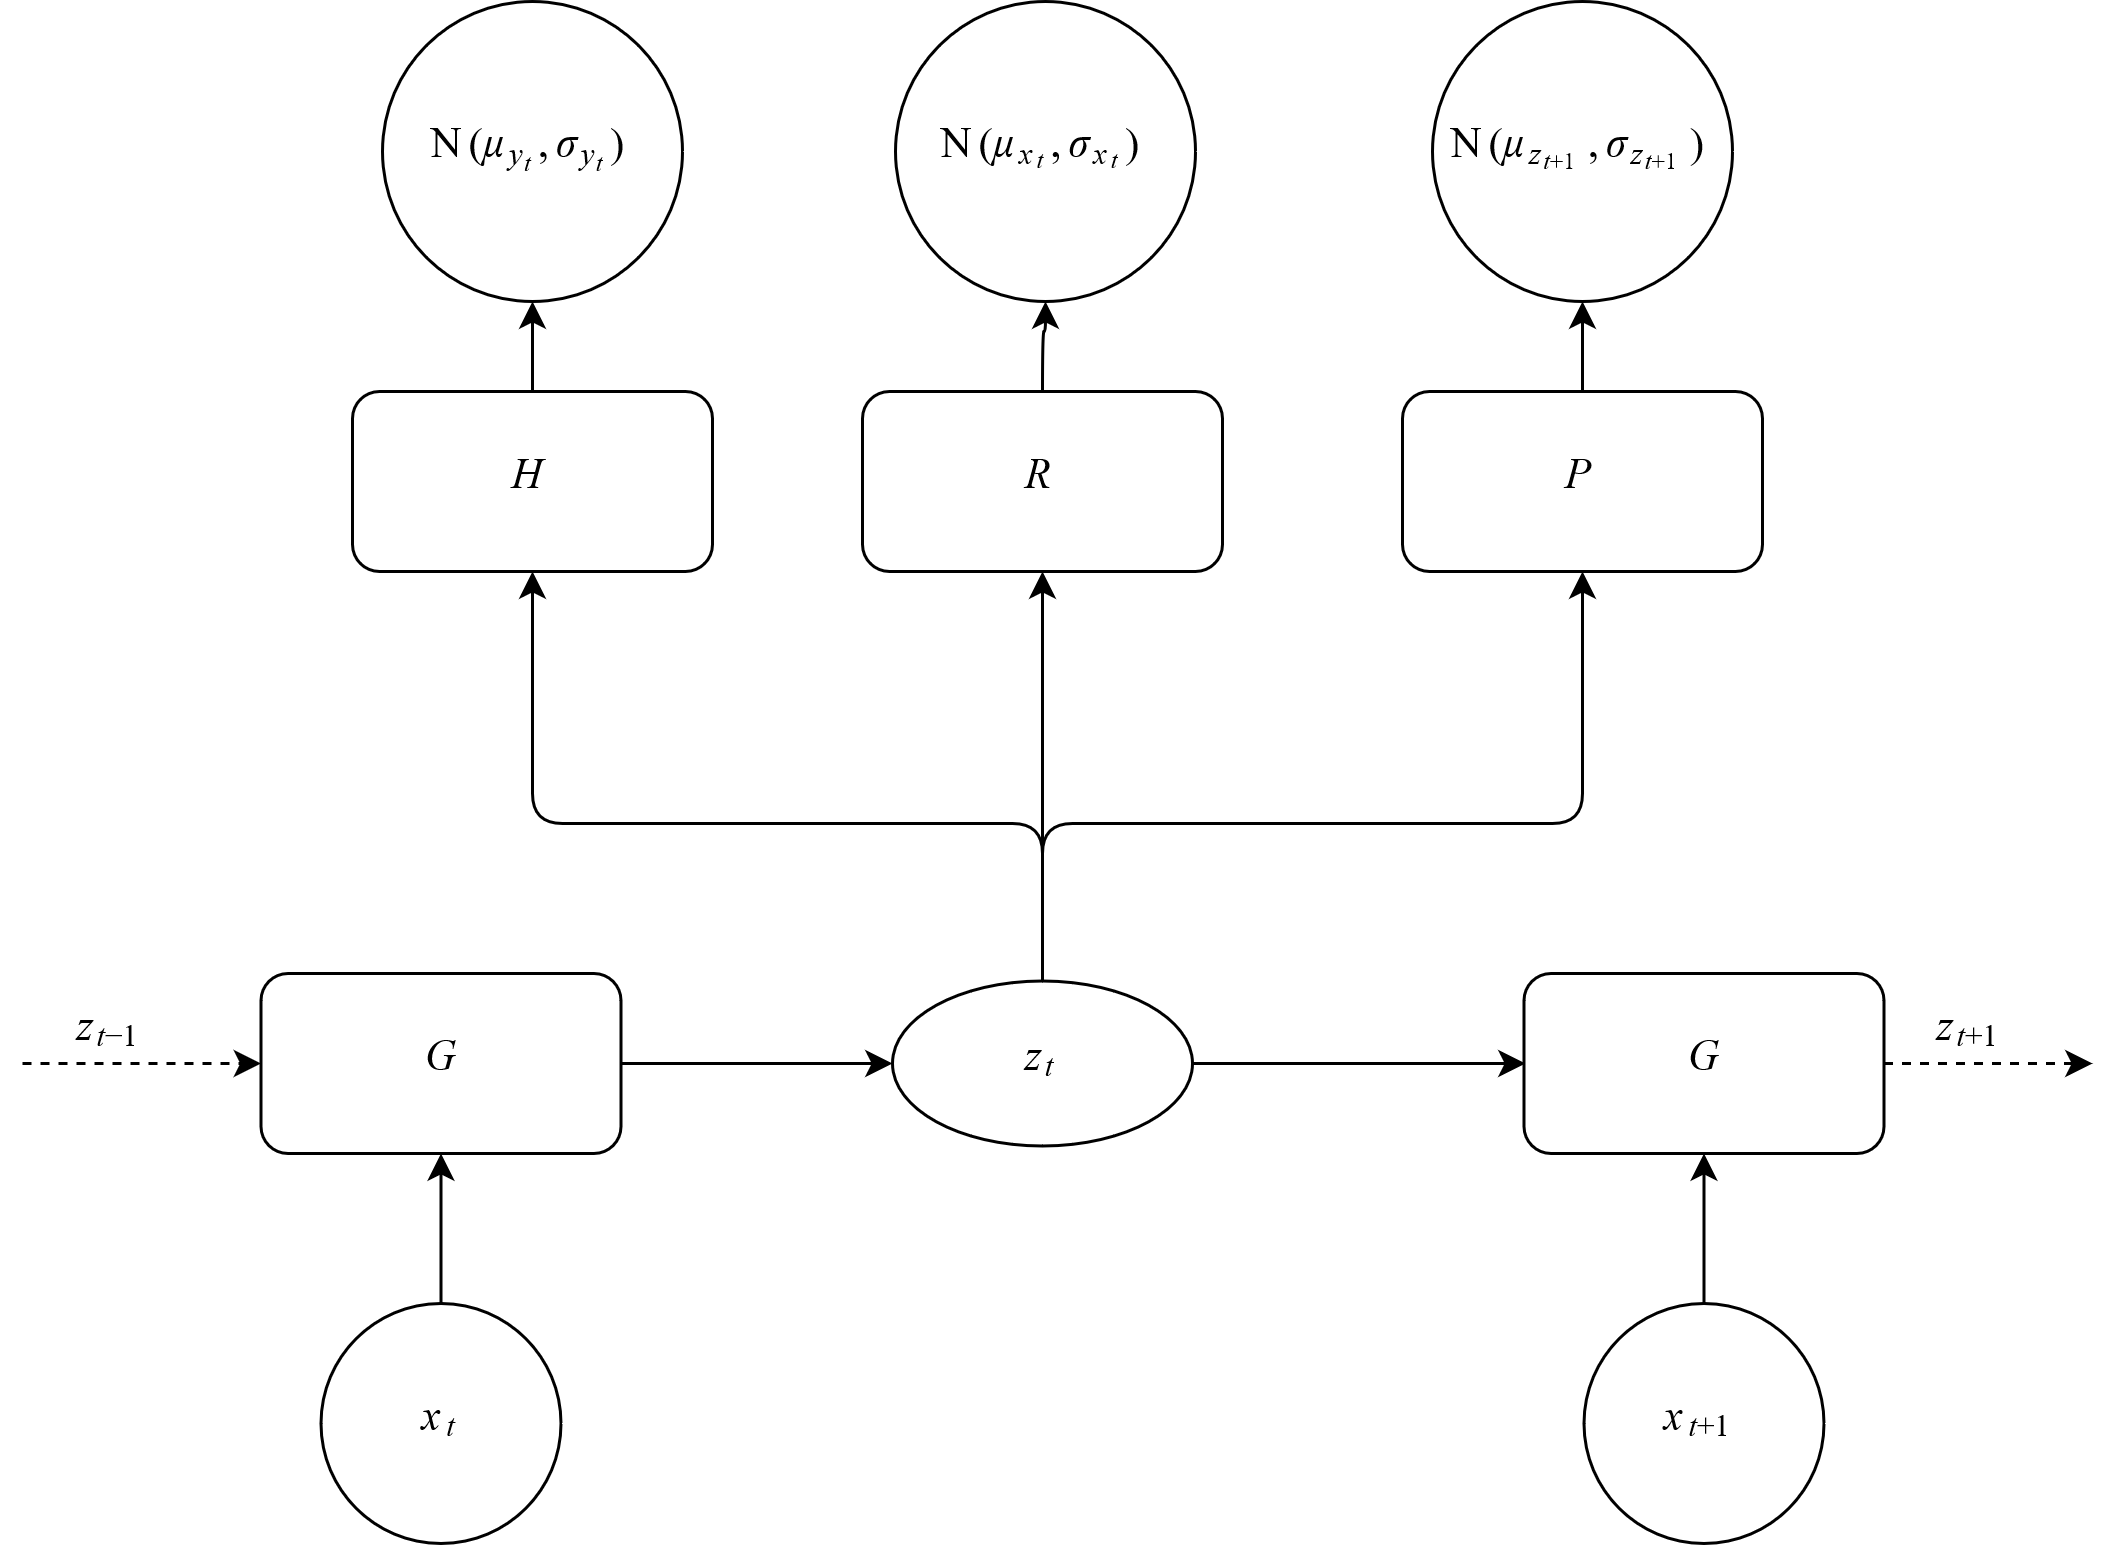

The diagram above was exported from draw.io. Its source (the exported page's mxGraphModel, read from the mxfile embedded in the PNG):
<mxGraphModel dx="1634" dy="1000" grid="1" gridSize="10" guides="1" tooltips="1" connect="1" arrows="1" fold="1" page="1" pageScale="1" pageWidth="850" pageHeight="1100" math="1" shadow="0">
  <root>
    <mxCell id="0" />
    <mxCell id="1" parent="0" />
    <mxCell id="kLgKcEDy_yzpKoo7cHqt-3" style="edgeStyle=orthogonalEdgeStyle;rounded=0;orthogonalLoop=1;jettySize=auto;html=1;" parent="1" source="kLgKcEDy_yzpKoo7cHqt-1" target="kLgKcEDy_yzpKoo7cHqt-2" edge="1">
      <mxGeometry relative="1" as="geometry" />
    </mxCell>
    <mxCell id="kLgKcEDy_yzpKoo7cHqt-1" value="&lt;div&gt;$$x_{t}$$&lt;/div&gt;" style="ellipse;whiteSpace=wrap;html=1;aspect=fixed;" parent="1" vertex="1">
      <mxGeometry x="169.5" y="520" width="80" height="80" as="geometry" />
    </mxCell>
    <mxCell id="kLgKcEDy_yzpKoo7cHqt-13" style="orthogonalLoop=1;jettySize=auto;html=1;entryX=0;entryY=0.5;entryDx=0;entryDy=0;rounded=1;" parent="1" source="kLgKcEDy_yzpKoo7cHqt-2" target="kLgKcEDy_yzpKoo7cHqt-8" edge="1">
      <mxGeometry relative="1" as="geometry" />
    </mxCell>
    <mxCell id="kLgKcEDy_yzpKoo7cHqt-2" value="&lt;div&gt;$$G$$&lt;/div&gt;" style="rounded=1;whiteSpace=wrap;html=1;" parent="1" vertex="1">
      <mxGeometry x="149.5" y="410" width="120" height="60" as="geometry" />
    </mxCell>
    <mxCell id="kLgKcEDy_yzpKoo7cHqt-6" value="$$\mathcal{N}(\mu_{y_t}, \sigma_{y_t})$$" style="ellipse;whiteSpace=wrap;html=1;aspect=fixed;" parent="1" vertex="1">
      <mxGeometry x="190" y="86" width="100" height="100" as="geometry" />
    </mxCell>
    <mxCell id="kLgKcEDy_yzpKoo7cHqt-15" value="" style="orthogonalLoop=1;jettySize=auto;html=1;rounded=1;edgeStyle=elbowEdgeStyle;elbow=vertical;" parent="1" source="kLgKcEDy_yzpKoo7cHqt-8" target="kLgKcEDy_yzpKoo7cHqt-14" edge="1">
      <mxGeometry relative="1" as="geometry">
        <Array as="points">
          <mxPoint x="410" y="360" />
          <mxPoint x="419" y="308" />
          <mxPoint x="419" y="308" />
        </Array>
      </mxGeometry>
    </mxCell>
    <mxCell id="kLgKcEDy_yzpKoo7cHqt-22" style="edgeStyle=orthogonalEdgeStyle;orthogonalLoop=1;jettySize=auto;html=1;entryX=0;entryY=0.5;entryDx=0;entryDy=0;rounded=1;exitX=1;exitY=0.5;exitDx=0;exitDy=0;" parent="1" source="kLgKcEDy_yzpKoo7cHqt-8" target="kLgKcEDy_yzpKoo7cHqt-19" edge="1">
      <mxGeometry relative="1" as="geometry" />
    </mxCell>
    <mxCell id="kLgKcEDy_yzpKoo7cHqt-33" style="edgeStyle=elbowEdgeStyle;orthogonalLoop=1;jettySize=auto;html=1;rounded=1;elbow=vertical;exitX=0.5;exitY=0;exitDx=0;exitDy=0;" parent="1" source="kLgKcEDy_yzpKoo7cHqt-8" target="kLgKcEDy_yzpKoo7cHqt-30" edge="1">
      <mxGeometry relative="1" as="geometry">
        <mxPoint x="419" y="390" as="sourcePoint" />
        <Array as="points">
          <mxPoint x="410" y="360" />
          <mxPoint x="460" y="310" />
        </Array>
      </mxGeometry>
    </mxCell>
    <mxCell id="kLgKcEDy_yzpKoo7cHqt-8" value="$$z_{t}$$" style="ellipse;whiteSpace=wrap;html=1;" parent="1" vertex="1">
      <mxGeometry x="360" y="412.5" width="100" height="55" as="geometry" />
    </mxCell>
    <mxCell id="kLgKcEDy_yzpKoo7cHqt-16" value="" style="edgeStyle=orthogonalEdgeStyle;curved=1;orthogonalLoop=1;jettySize=auto;html=1;" parent="1" source="kLgKcEDy_yzpKoo7cHqt-14" target="kLgKcEDy_yzpKoo7cHqt-6" edge="1">
      <mxGeometry relative="1" as="geometry" />
    </mxCell>
    <mxCell id="kLgKcEDy_yzpKoo7cHqt-14" value="$$H$$" style="rounded=1;whiteSpace=wrap;html=1;" parent="1" vertex="1">
      <mxGeometry x="180" y="216" width="120" height="60" as="geometry" />
    </mxCell>
    <mxCell id="kLgKcEDy_yzpKoo7cHqt-17" value="" style="endArrow=classic;html=1;entryX=0;entryY=0.5;entryDx=0;entryDy=0;dashed=1;" parent="1" target="kLgKcEDy_yzpKoo7cHqt-2" edge="1">
      <mxGeometry width="50" height="50" relative="1" as="geometry">
        <mxPoint x="70" y="440" as="sourcePoint" />
        <mxPoint x="120.5" y="440" as="targetPoint" />
      </mxGeometry>
    </mxCell>
    <mxCell id="kLgKcEDy_yzpKoo7cHqt-18" value="$$z_{t-1}$$" style="text;html=1;strokeColor=none;fillColor=none;align=center;verticalAlign=middle;whiteSpace=wrap;rounded=0;dashed=1;" parent="1" vertex="1">
      <mxGeometry x="80.5" y="420" width="40" height="20" as="geometry" />
    </mxCell>
    <mxCell id="jzQn4SiwcJwfQRK1F_rc-6" value="" style="edgeStyle=orthogonalEdgeStyle;rounded=1;orthogonalLoop=1;jettySize=auto;html=1;strokeWidth=1;dashed=1;" edge="1" parent="1" source="kLgKcEDy_yzpKoo7cHqt-19">
      <mxGeometry relative="1" as="geometry">
        <mxPoint x="760" y="440" as="targetPoint" />
      </mxGeometry>
    </mxCell>
    <mxCell id="kLgKcEDy_yzpKoo7cHqt-19" value="$$G$$" style="rounded=1;whiteSpace=wrap;html=1;" parent="1" vertex="1">
      <mxGeometry x="570.5" y="410" width="120" height="60" as="geometry" />
    </mxCell>
    <mxCell id="kLgKcEDy_yzpKoo7cHqt-21" value="" style="edgeStyle=orthogonalEdgeStyle;curved=1;orthogonalLoop=1;jettySize=auto;html=1;" parent="1" source="kLgKcEDy_yzpKoo7cHqt-20" target="kLgKcEDy_yzpKoo7cHqt-19" edge="1">
      <mxGeometry relative="1" as="geometry" />
    </mxCell>
    <mxCell id="kLgKcEDy_yzpKoo7cHqt-20" value="&lt;div&gt;$$x_{t+1}$$&lt;/div&gt;" style="ellipse;whiteSpace=wrap;html=1;aspect=fixed;" parent="1" vertex="1">
      <mxGeometry x="590.5" y="520" width="80" height="80" as="geometry" />
    </mxCell>
    <mxCell id="kLgKcEDy_yzpKoo7cHqt-26" value="$$\mathcal{N}(\mu_{x_t}, \sigma_{x_t})$$" style="ellipse;whiteSpace=wrap;html=1;aspect=fixed;" parent="1" vertex="1">
      <mxGeometry x="361" y="86" width="100" height="100" as="geometry" />
    </mxCell>
    <mxCell id="kLgKcEDy_yzpKoo7cHqt-27" value="" style="edgeStyle=orthogonalEdgeStyle;orthogonalLoop=1;jettySize=auto;html=1;rounded=1;" parent="1" source="kLgKcEDy_yzpKoo7cHqt-8" target="kLgKcEDy_yzpKoo7cHqt-29" edge="1">
      <mxGeometry relative="1" as="geometry">
        <mxPoint x="459" y="260" as="sourcePoint" />
      </mxGeometry>
    </mxCell>
    <mxCell id="kLgKcEDy_yzpKoo7cHqt-28" value="" style="edgeStyle=orthogonalEdgeStyle;curved=1;orthogonalLoop=1;jettySize=auto;html=1;" parent="1" source="kLgKcEDy_yzpKoo7cHqt-29" target="kLgKcEDy_yzpKoo7cHqt-26" edge="1">
      <mxGeometry relative="1" as="geometry" />
    </mxCell>
    <mxCell id="kLgKcEDy_yzpKoo7cHqt-29" value="$$R$$" style="rounded=1;whiteSpace=wrap;html=1;" parent="1" vertex="1">
      <mxGeometry x="350" y="216" width="120" height="60" as="geometry" />
    </mxCell>
    <mxCell id="kLgKcEDy_yzpKoo7cHqt-30" value="$$P$$" style="rounded=1;whiteSpace=wrap;html=1;" parent="1" vertex="1">
      <mxGeometry x="530" y="216" width="120" height="60" as="geometry" />
    </mxCell>
    <mxCell id="kLgKcEDy_yzpKoo7cHqt-31" value="$$\mathcal{N}(\mu_{z_{t+1}}, \sigma_{z_{t+1}})$$" style="ellipse;whiteSpace=wrap;html=1;aspect=fixed;" parent="1" vertex="1">
      <mxGeometry x="540" y="86" width="100" height="100" as="geometry" />
    </mxCell>
    <mxCell id="kLgKcEDy_yzpKoo7cHqt-32" value="" style="edgeStyle=orthogonalEdgeStyle;curved=1;orthogonalLoop=1;jettySize=auto;html=1;" parent="1" target="kLgKcEDy_yzpKoo7cHqt-31" edge="1">
      <mxGeometry relative="1" as="geometry">
        <mxPoint x="590" y="216" as="sourcePoint" />
      </mxGeometry>
    </mxCell>
    <mxCell id="jzQn4SiwcJwfQRK1F_rc-7" value="$$z_{t+1}$$" style="text;html=1;strokeColor=none;fillColor=none;align=center;verticalAlign=middle;whiteSpace=wrap;rounded=0;" vertex="1" parent="1">
      <mxGeometry x="700" y="420" width="40" height="20" as="geometry" />
    </mxCell>
  </root>
</mxGraphModel>